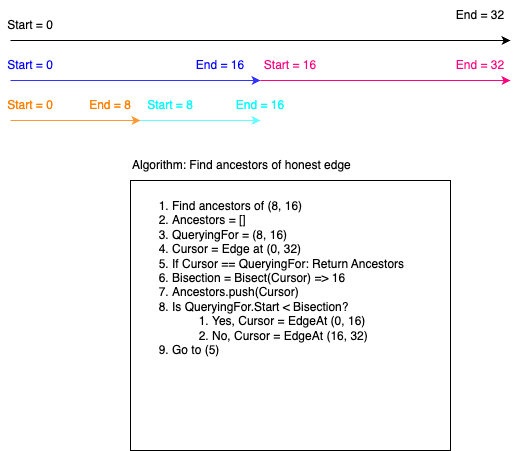

The diagram above was exported from draw.io. Its source (the exported page's mxGraphModel, read from the mxfile embedded in the PNG):
<mxGraphModel dx="887" dy="646" grid="0" gridSize="10" guides="1" tooltips="1" connect="1" arrows="1" fold="1" page="0" pageScale="1" pageWidth="850" pageHeight="1100" math="0" shadow="0">
  <root>
    <mxCell id="0" />
    <mxCell id="1" parent="0" />
    <mxCell id="3" value="" style="endArrow=classic;html=1;" parent="1" edge="1">
      <mxGeometry width="50" height="50" relative="1" as="geometry">
        <mxPoint x="50" y="200" as="sourcePoint" />
        <mxPoint x="550" y="200" as="targetPoint" />
      </mxGeometry>
    </mxCell>
    <mxCell id="4" value="" style="endArrow=classic;html=1;strokeColor=#3333FF;fontColor=#0000FF;" parent="1" edge="1">
      <mxGeometry width="50" height="50" relative="1" as="geometry">
        <mxPoint x="50" y="240" as="sourcePoint" />
        <mxPoint x="300" y="240" as="targetPoint" />
      </mxGeometry>
    </mxCell>
    <mxCell id="5" value="" style="endArrow=classic;html=1;strokeColor=#FF0080;fontColor=#FF0080;" parent="1" edge="1">
      <mxGeometry width="50" height="50" relative="1" as="geometry">
        <mxPoint x="300" y="240" as="sourcePoint" />
        <mxPoint x="550" y="240" as="targetPoint" />
      </mxGeometry>
    </mxCell>
    <mxCell id="6" value="" style="endArrow=classic;html=1;strokeColor=#FF9933;fontColor=#FF8000;" parent="1" edge="1">
      <mxGeometry width="50" height="50" relative="1" as="geometry">
        <mxPoint x="50" y="280" as="sourcePoint" />
        <mxPoint x="180" y="280" as="targetPoint" />
      </mxGeometry>
    </mxCell>
    <mxCell id="8" value="" style="endArrow=classic;html=1;strokeColor=#66FFFF;exitX=1;exitY=1;exitDx=0;exitDy=0;fontColor=#00FFFF;" parent="1" source="20" edge="1">
      <mxGeometry width="50" height="50" relative="1" as="geometry">
        <mxPoint x="160" y="280" as="sourcePoint" />
        <mxPoint x="300" y="280" as="targetPoint" />
      </mxGeometry>
    </mxCell>
    <mxCell id="9" value="Start = 0" style="text;html=1;strokeColor=none;fillColor=none;align=center;verticalAlign=middle;whiteSpace=wrap;rounded=0;" parent="1" vertex="1">
      <mxGeometry x="40" y="170" width="60" height="30" as="geometry" />
    </mxCell>
    <mxCell id="10" value="Start = 0" style="text;html=1;strokeColor=none;fillColor=none;align=center;verticalAlign=middle;whiteSpace=wrap;rounded=0;fontColor=#0000FF;" parent="1" vertex="1">
      <mxGeometry x="40" y="210" width="60" height="30" as="geometry" />
    </mxCell>
    <mxCell id="11" value="Start = 0" style="text;html=1;strokeColor=none;fillColor=none;align=center;verticalAlign=middle;whiteSpace=wrap;rounded=0;fontColor=#FF8000;" parent="1" vertex="1">
      <mxGeometry x="40" y="250" width="60" height="30" as="geometry" />
    </mxCell>
    <mxCell id="12" value="End = 32" style="text;html=1;strokeColor=none;fillColor=none;align=center;verticalAlign=middle;whiteSpace=wrap;rounded=0;" parent="1" vertex="1">
      <mxGeometry x="490" y="160" width="60" height="30" as="geometry" />
    </mxCell>
    <mxCell id="13" value="End = 16" style="text;html=1;strokeColor=none;fillColor=none;align=center;verticalAlign=middle;whiteSpace=wrap;rounded=0;fontColor=#0000FF;" parent="1" vertex="1">
      <mxGeometry x="230" y="210" width="60" height="30" as="geometry" />
    </mxCell>
    <mxCell id="14" value="Start = 16" style="text;html=1;strokeColor=none;fillColor=none;align=center;verticalAlign=middle;whiteSpace=wrap;rounded=0;fontColor=#FF0080;" parent="1" vertex="1">
      <mxGeometry x="300" y="210" width="60" height="30" as="geometry" />
    </mxCell>
    <mxCell id="16" value="End = 32" style="text;html=1;strokeColor=none;fillColor=none;align=center;verticalAlign=middle;whiteSpace=wrap;rounded=0;fontColor=#FF0080;" parent="1" vertex="1">
      <mxGeometry x="490" y="210" width="60" height="30" as="geometry" />
    </mxCell>
    <mxCell id="18" value="Start = 8" style="text;html=1;strokeColor=none;fillColor=none;align=center;verticalAlign=middle;whiteSpace=wrap;rounded=0;fontColor=#00FFFF;" parent="1" vertex="1">
      <mxGeometry x="180" y="250" width="60" height="30" as="geometry" />
    </mxCell>
    <mxCell id="19" value="End = 16" style="text;html=1;strokeColor=none;fillColor=none;align=center;verticalAlign=middle;whiteSpace=wrap;rounded=0;fontColor=#00FFFF;" parent="1" vertex="1">
      <mxGeometry x="270" y="250" width="60" height="30" as="geometry" />
    </mxCell>
    <mxCell id="20" value="End = 8" style="text;html=1;strokeColor=none;fillColor=none;align=center;verticalAlign=middle;whiteSpace=wrap;rounded=0;fontColor=#FF8000;" parent="1" vertex="1">
      <mxGeometry x="120" y="250" width="60" height="30" as="geometry" />
    </mxCell>
    <mxCell id="23" value="&lt;ol&gt;&lt;li&gt;Find ancestors of (8, 16)&lt;/li&gt;&lt;li&gt;Ancestors = []&amp;nbsp;&lt;/li&gt;&lt;li&gt;QueryingFor = (8, 16)&lt;/li&gt;&lt;li&gt;Cursor = Edge at (0, 32)&lt;/li&gt;&lt;li&gt;If Cursor == QueryingFor: Return Ancestors&lt;/li&gt;&lt;li&gt;Bisection = Bisect(Cursor) =&amp;gt; 16&lt;/li&gt;&lt;li&gt;Ancestors.push(Cursor)&lt;/li&gt;&lt;li&gt;Is QueryingFor.Start &amp;lt; Bisection?&lt;/li&gt;&lt;ol&gt;&lt;li&gt;Yes, Cursor = EdgeAt (0, 16)&lt;/li&gt;&lt;li&gt;No, Cursor = EdgeAt (16, 32)&lt;/li&gt;&lt;/ol&gt;&lt;li&gt;Go to (5)&lt;/li&gt;&lt;/ol&gt;" style="text;html=1;strokeColor=default;fillColor=none;align=left;verticalAlign=top;whiteSpace=wrap;rounded=0;fontColor=#000000;labelBorderColor=none;" parent="1" vertex="1">
      <mxGeometry x="170" y="340" width="320" height="270" as="geometry" />
    </mxCell>
    <mxCell id="25" value="Algorithm: Find ancestors of honest edge" style="text;html=1;strokeColor=none;fillColor=none;align=left;verticalAlign=middle;whiteSpace=wrap;rounded=0;" vertex="1" parent="1">
      <mxGeometry x="170" y="310" width="310" height="30" as="geometry" />
    </mxCell>
  </root>
</mxGraphModel>